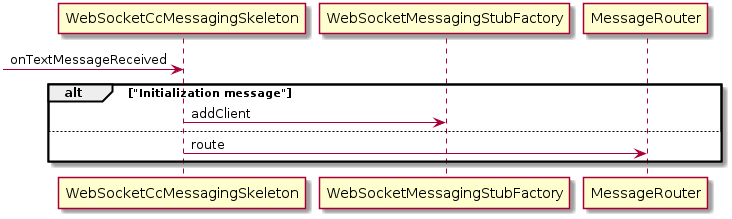

The diagram above was rendered by PlantUML. Its source (embedded in the PNG):
@startuml

[-> WebSocketCcMessagingSkeleton : onTextMessageReceived
alt "Initialization message"
	WebSocketCcMessagingSkeleton -> WebSocketMessagingStubFactory : addClient
else
	WebSocketCcMessagingSkeleton -> MessageRouter : route
end

@enduml